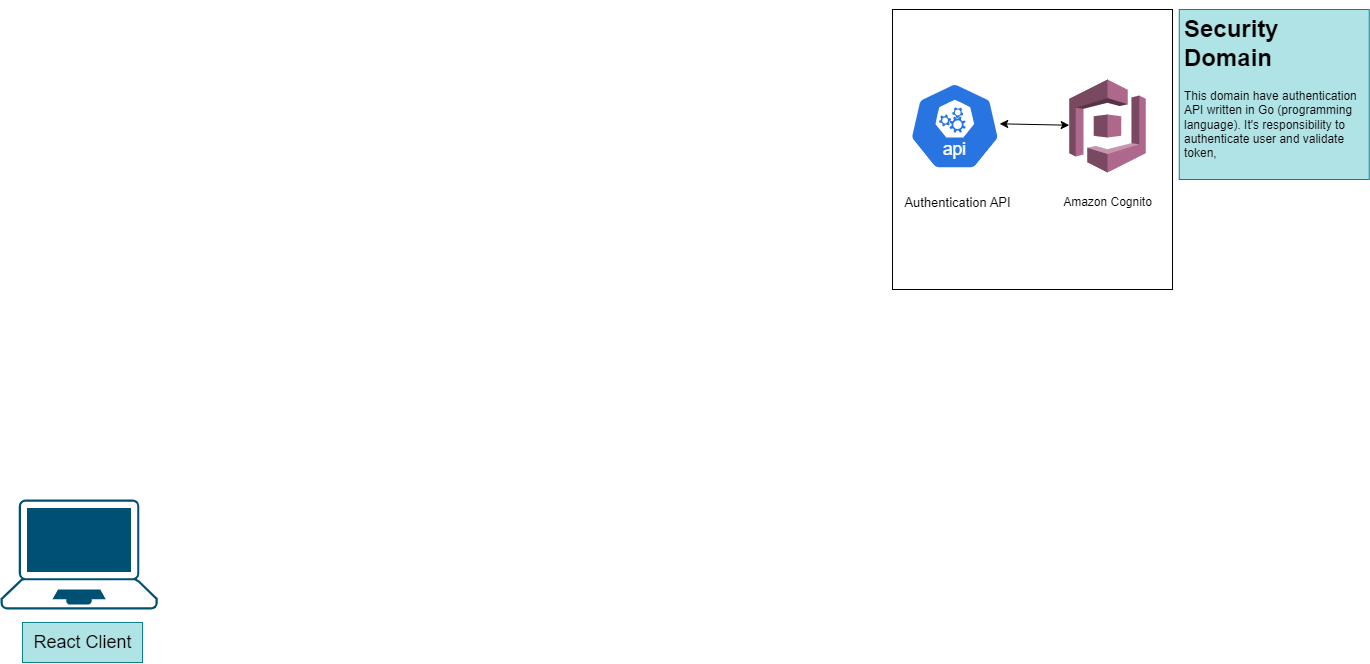

The diagram above was exported from draw.io. Its source (the exported page's mxGraphModel, read from the mxfile embedded in the PNG):
<mxGraphModel dx="3559" dy="2057" grid="1" gridSize="10" guides="1" tooltips="1" connect="1" arrows="1" fold="1" page="1" pageScale="1" pageWidth="1169" pageHeight="827" math="0" shadow="0">
  <root>
    <mxCell id="0" />
    <mxCell id="1" parent="0" />
    <mxCell id="kC24qzLdMhV1hbiCWRYu-9" value="" style="whiteSpace=wrap;html=1;aspect=fixed;" vertex="1" parent="1">
      <mxGeometry x="150" y="-280" width="280" height="280" as="geometry" />
    </mxCell>
    <mxCell id="kC24qzLdMhV1hbiCWRYu-3" value="" style="outlineConnect=0;dashed=0;verticalLabelPosition=bottom;verticalAlign=top;align=center;html=1;shape=mxgraph.aws3.cognito;fillColor=#AD688B;gradientColor=none;" vertex="1" parent="1">
      <mxGeometry x="326.75" y="-210" width="76.5" height="93" as="geometry" />
    </mxCell>
    <mxCell id="kC24qzLdMhV1hbiCWRYu-4" value="Amazon Cognito" style="text;html=1;align=center;verticalAlign=middle;resizable=0;points=[];autosize=1;strokeColor=none;fillColor=none;" vertex="1" parent="1">
      <mxGeometry x="310" y="-102" width="110" height="30" as="geometry" />
    </mxCell>
    <mxCell id="kC24qzLdMhV1hbiCWRYu-5" value="" style="aspect=fixed;sketch=0;html=1;dashed=0;whitespace=wrap;fillColor=#2875E2;strokeColor=#ffffff;points=[[0.005,0.63,0],[0.1,0.2,0],[0.9,0.2,0],[0.5,0,0],[0.995,0.63,0],[0.72,0.99,0],[0.5,1,0],[0.28,0.99,0]];shape=mxgraph.kubernetes.icon2;kubernetesLabel=1;prIcon=api" vertex="1" parent="1">
      <mxGeometry x="166.75" y="-207.25" width="91.15" height="87.5" as="geometry" />
    </mxCell>
    <mxCell id="kC24qzLdMhV1hbiCWRYu-6" value="Authentication API" style="text;html=1;align=center;verticalAlign=middle;resizable=0;points=[];autosize=1;strokeColor=none;fillColor=none;fontSize=13;" vertex="1" parent="1">
      <mxGeometry x="150" y="-102" width="130" height="30" as="geometry" />
    </mxCell>
    <mxCell id="kC24qzLdMhV1hbiCWRYu-8" value="" style="endArrow=classic;startArrow=classic;html=1;rounded=0;exitX=0.992;exitY=0.475;exitDx=0;exitDy=0;exitPerimeter=0;" edge="1" parent="1" source="kC24qzLdMhV1hbiCWRYu-5" target="kC24qzLdMhV1hbiCWRYu-3">
      <mxGeometry width="50" height="50" relative="1" as="geometry">
        <mxPoint x="266.75" y="-80" as="sourcePoint" />
        <mxPoint x="316.75" y="-130" as="targetPoint" />
      </mxGeometry>
    </mxCell>
    <mxCell id="kC24qzLdMhV1hbiCWRYu-10" value="&lt;h1&gt;Security Domain&lt;/h1&gt;&lt;p&gt;This domain have authentication API written in Go (programming language). It's responsibility to authenticate user and validate token,&lt;/p&gt;" style="text;html=1;spacing=5;spacingTop=-20;whiteSpace=wrap;overflow=hidden;rounded=0;fillColor=#b0e3e6;strokeColor=#0e8088;" vertex="1" parent="1">
      <mxGeometry x="436.75" y="-280" width="190" height="170" as="geometry" />
    </mxCell>
    <mxCell id="kC24qzLdMhV1hbiCWRYu-11" value="" style="points=[[0.13,0.02,0],[0.5,0,0],[0.87,0.02,0],[0.885,0.4,0],[0.985,0.985,0],[0.5,1,0],[0.015,0.985,0],[0.115,0.4,0]];verticalLabelPosition=bottom;sketch=0;html=1;verticalAlign=top;aspect=fixed;align=center;pointerEvents=1;shape=mxgraph.cisco19.laptop;fillColor=#005073;strokeColor=none;" vertex="1" parent="1">
      <mxGeometry x="-742" y="210" width="157.14" height="110" as="geometry" />
    </mxCell>
    <mxCell id="kC24qzLdMhV1hbiCWRYu-12" value="React Client" style="text;html=1;align=center;verticalAlign=middle;resizable=0;points=[];autosize=1;strokeColor=#0e8088;fillColor=#b0e3e6;fontSize=18;" vertex="1" parent="1">
      <mxGeometry x="-720" y="333" width="120" height="40" as="geometry" />
    </mxCell>
  </root>
</mxGraphModel>